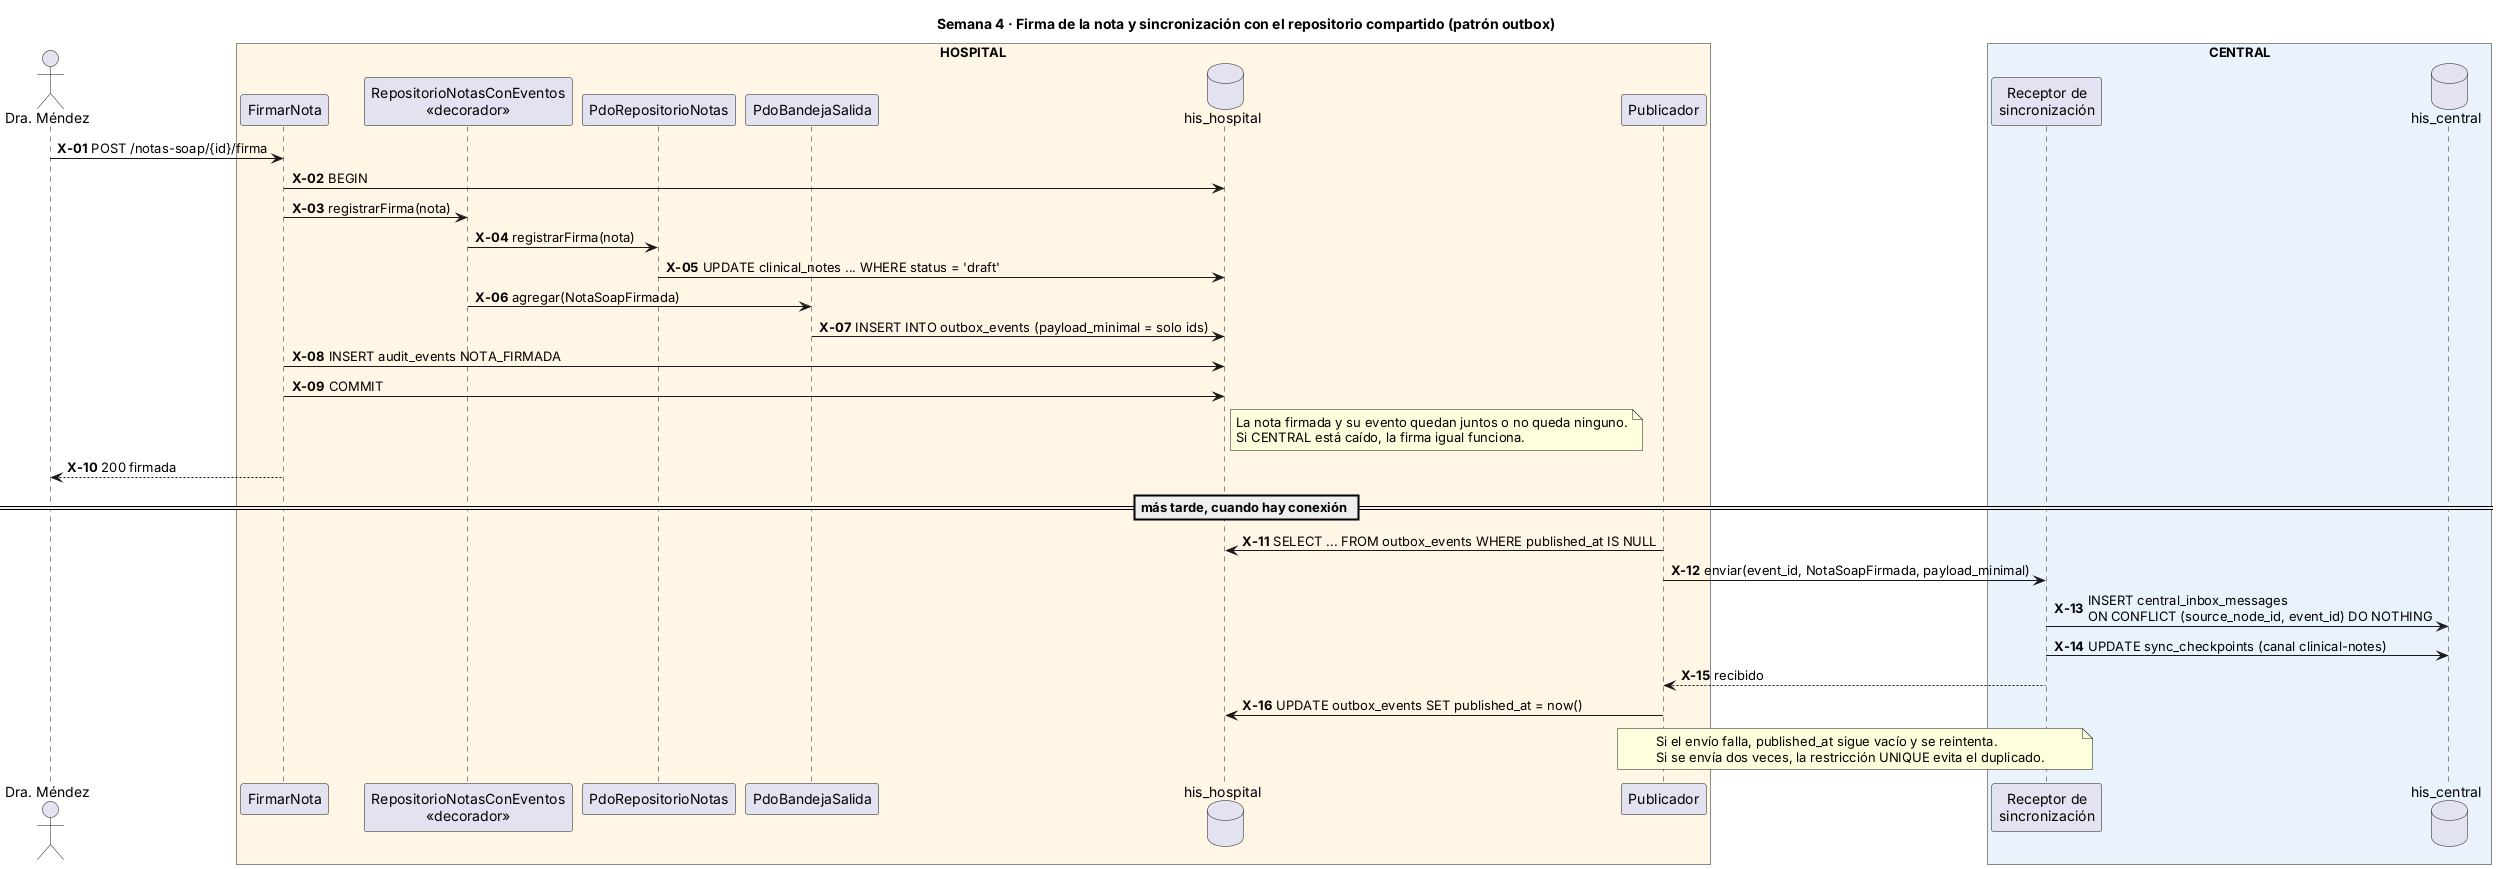

The diagram above was rendered by PlantUML. Its source (embedded in the PNG):
@startuml semana-04-sincronizacion-outbox
!pragma layout smetana
skinparam shadowing false
skinparam defaultFontName Arial
skinparam sequenceMessageAlign left
autonumber "<b>X-00"

title Semana 4 · Firma de la nota y sincronización con el repositorio compartido (patrón outbox)

actor "Dra. Méndez" as M
box "HOSPITAL" #FFF6E5
    participant "FirmarNota" as UC
    participant "RepositorioNotasConEventos\n«decorador»" as DEC
    participant "PdoRepositorioNotas" as RN
    participant "PdoBandejaSalida" as BS
    database "his_hospital" as HDB
    participant "Publicador" as PUB
end box
box "CENTRAL" #EAF2FB
    participant "Receptor de\nsincronización" as REC
    database "his_central" as CDB
end box

M -> UC : POST /notas-soap/{id}/firma
UC -> HDB : BEGIN
UC -> DEC : registrarFirma(nota)
DEC -> RN : registrarFirma(nota)
RN -> HDB : UPDATE clinical_notes ... WHERE status = 'draft'
DEC -> BS : agregar(NotaSoapFirmada)
BS -> HDB : INSERT INTO outbox_events (payload_minimal = solo ids)
UC -> HDB : INSERT audit_events NOTA_FIRMADA
UC -> HDB : COMMIT
note right of HDB : La nota firmada y su evento quedan juntos o no queda ninguno.\nSi CENTRAL está caído, la firma igual funciona.
UC --> M : 200 firmada

== más tarde, cuando hay conexión ==
PUB -> HDB : SELECT ... FROM outbox_events WHERE published_at IS NULL
PUB -> REC : enviar(event_id, NotaSoapFirmada, payload_minimal)
REC -> CDB : INSERT central_inbox_messages\nON CONFLICT (source_node_id, event_id) DO NOTHING
REC -> CDB : UPDATE sync_checkpoints (canal clinical-notes)
REC --> PUB : recibido
PUB -> HDB : UPDATE outbox_events SET published_at = now()
note over PUB, REC : Si el envío falla, published_at sigue vacío y se reintenta.\nSi se envía dos veces, la restricción UNIQUE evita el duplicado.
@enduml